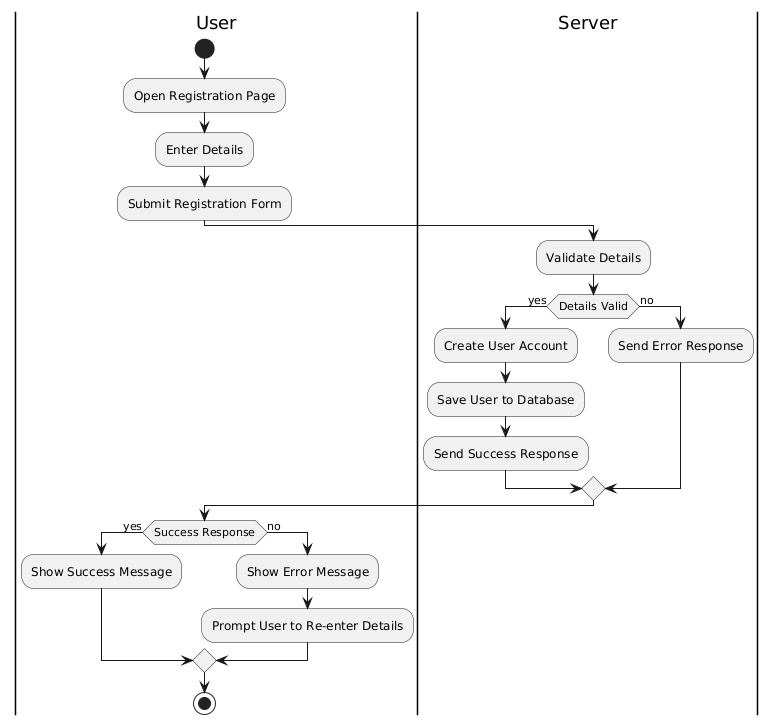

The diagram above was rendered by PlantUML. Its source (embedded in the PNG):
@startuml
|User|
start
:Open Registration Page;
:Enter Details;
:Submit Registration Form;

|Server|
:Validate Details;
if (Details Valid) then (yes)
  :Create User Account;
  :Save User to Database;
  :Send Success Response;
else (no)
  :Send Error Response;
endif

|User|
if (Success Response) then (yes)
  :Show Success Message;
else (no)
  :Show Error Message;
  :Prompt User to Re-enter Details;
endif
stop
@enduml